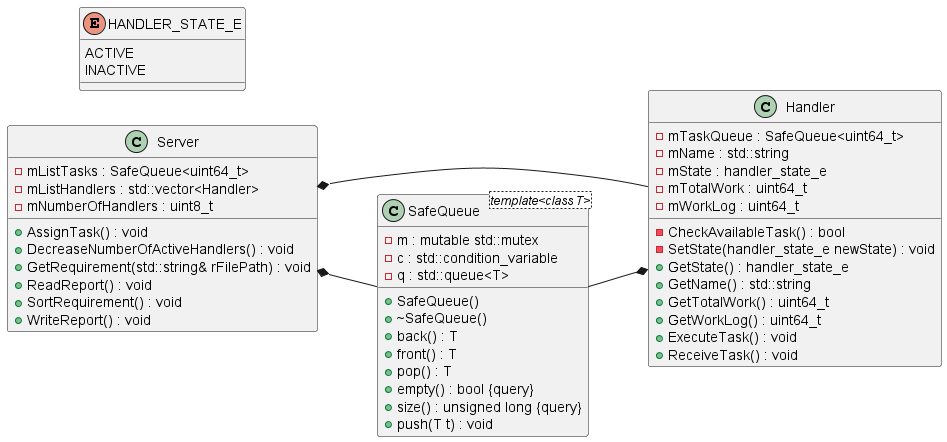

The diagram above was rendered by PlantUML. Its source (embedded in the PNG):
@startuml





/' Objects '/

class Handler {
	-mTaskQueue : SafeQueue<uint64_t>
	-mName : std::string
	-mState : handler_state_e
	-mTotalWork : uint64_t
	-mWorkLog : uint64_t

	-CheckAvailableTask() : bool
	-SetState(handler_state_e newState) : void
	+GetState() : handler_state_e
	+GetName() : std::string
	+GetTotalWork() : uint64_t
	+GetWorkLog() : uint64_t
	+ExecuteTask() : void
	+ReceiveTask() : void
}


class SafeQueue <template<class T>> {
	-m : mutable std::mutex
	-c : std::condition_variable
	-q : std::queue<T>

	+SafeQueue()
	+~SafeQueue()
	+back() : T
	+front() : T
	+pop() : T
	+empty() : bool {query}
	+size() : unsigned long {query}
	+push(T t) : void
}


class Server {
	-mListTasks : SafeQueue<uint64_t>
	-mListHandlers : std::vector<Handler>
	-mNumberOfHandlers : uint8_t
	+AssignTask() : void
	+DecreaseNumberOfActiveHandlers() : void
	+GetRequirement(std::string& rFilePath) : void
	+ReadReport() : void
	+SortRequirement() : void
	+WriteReport() : void
}


enum HANDLER_STATE_E {
	ACTIVE
	INACTIVE
}





/' Inheritance relationships '/




/' Aggregation relationships '/
left to right direction
.SafeQueue --* .Handler 


.Server *-- .Handler


.Server *-- .SafeQueue






/' Nested objects '/



@enduml